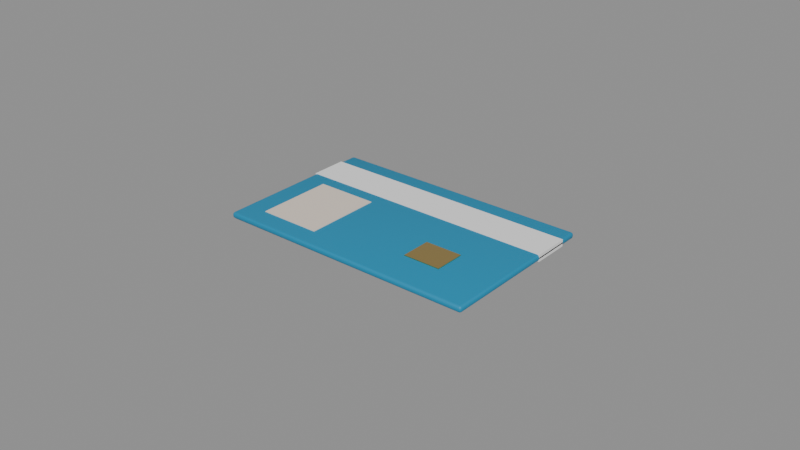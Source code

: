 # Source: SM_Keycard.blend  (saved by Blender 5.3.31; exported with 4.5.12 LTS)
import bpy
from mathutils import Matrix  # noqa: F401  (used for matrix-valued properties, if any)

bpy.ops.wm.read_factory_settings(use_empty=True)
scene = bpy.context.scene
scene.name = 'Scene'

# ---- materials (node trees are filled in below, after node groups)
mat_m_c_002444_0 = bpy.data.materials.new('M_C_002444_0')
mat_m_c_002444_0.diffuse_color = (0.0, 0.25, 0.45, 1.0)
mat_m_white = bpy.data.materials.new('M_White')
mat_m_white.diffuse_color = (0.9, 0.9, 0.9, 1.0)
mat_m_c_796959_0 = bpy.data.materials.new('M_C_796959_0')
mat_m_c_796959_0.diffuse_color = (0.8, 0.7, 0.6, 1.0)
mat_m_gold = bpy.data.materials.new('M_Gold')
mat_m_gold.diffuse_color = (0.75, 0.55, 0.2, 1.0)

# ---- node groups
ng_smooth_by_angle = bpy.data.node_groups.new('Smooth by Angle', 'GeometryNodeTree')
_s = ng_smooth_by_angle.interface.new_socket(name='Mesh', in_out='OUTPUT', socket_type='NodeSocketGeometry')
_s = ng_smooth_by_angle.interface.new_socket(name='Mesh', in_out='INPUT', socket_type='NodeSocketGeometry')
_s = ng_smooth_by_angle.interface.new_socket(name='Angle', in_out='INPUT', socket_type='NodeSocketFloat')
_s.subtype = 'ANGLE'
_s.default_value = 0.5236
_s.min_value = 0.0
_s.max_value = 3.142
_s.description = 'Maximum face angle for smooth edges'
_s = ng_smooth_by_angle.interface.new_socket(name='Ignore Sharpness', in_out='INPUT', socket_type='NodeSocketBool')
_s.force_non_field = True
ng_smooth_by_angle.is_modifier = True
_N = ng_smooth_by_angle.nodes; _L = ng_smooth_by_angle.links
n0 = _N.new('GeometryNodeSetShadeSmooth'); n0.name = 'Set Shade Smooth'; n0.location = (120, -80)
n0.domain = 'EDGE'
n1 = _N.new('GeometryNodeSetShadeSmooth'); n1.name = 'Set Shade Smooth.001'; n1.location = (300, -80)
n2 = _N.new('NodeGroupOutput'); n2.name = 'Group Output'; n2.location = (480, -80)
n3 = _N.new('GeometryNodeInputMeshEdgeAngle'); n3.name = 'Edge Angle'; n3.location = (-440, -240)
n4 = _N.new('NodeGroupInput'); n4.name = 'Group Input'; n4.location = (-80, -80)
n5 = _N.new('GeometryNodeInputEdgeSmooth'); n5.name = 'Is Edge Smooth'; n5.location = (-260, -120)
n6 = _N.new('GeometryNodeInputShadeSmooth'); n6.name = 'Is Shade Smooth'; n6.location = (-440, -397)
n7 = _N.new('FunctionNodeCompare'); n7.name = 'Compare'; n7.location = (-260, -260)
n7.operation = 'LESS_EQUAL'
n8 = _N.new('FunctionNodeBooleanMath'); n8.name = 'Boolean Math.001'; n8.location = (-80, -260)
n9 = _N.new('NodeGroupInput'); n9.name = 'Group Input.001'; n9.location = (-440, -329)
n10 = _N.new('NodeGroupInput'); n10.name = 'Group Input.002'; n10.location = (-259, -189)
n11 = _N.new('FunctionNodeBooleanMath'); n11.name = 'Boolean Math'; n11.location = (-80, -149)
n11.operation = 'OR'
n12 = _N.new('FunctionNodeBooleanMath'); n12.name = 'Boolean Math.002'; n12.location = (-260, -380)
n12.operation = 'OR'
n13 = _N.new('NodeGroupInput'); n13.name = 'Group Input.003'; n13.location = (-440, -460)
_L.new(n3.outputs[0], n7.inputs[0])
_L.new(n1.outputs[0], n2.inputs[0])
_L.new(n9.outputs[1], n7.inputs[1])
_L.new(n7.outputs[0], n8.inputs[0])
_L.new(n4.outputs[0], n0.inputs[0])
_L.new(n0.outputs[0], n1.inputs[0])
_L.new(n8.outputs[0], n0.inputs[2])
_L.new(n10.outputs[2], n11.inputs[1])
_L.new(n5.outputs[0], n11.inputs[0])
_L.new(n11.outputs[0], n0.inputs[1])
_L.new(n13.outputs[2], n12.inputs[1])
_L.new(n6.outputs[0], n12.inputs[0])
_L.new(n12.outputs[0], n8.inputs[1])
n2.is_active_output = True

# ---- material node trees
mat_m_c_002444_0.use_nodes = True; mat_m_c_002444_0.node_tree.nodes.clear()
_N = mat_m_c_002444_0.node_tree.nodes; _L = mat_m_c_002444_0.node_tree.links
n0 = _N.new('ShaderNodeBsdfPrincipled'); n0.name = 'Principled BSDF'; n0.location = (-200, 100)
n0.inputs[0].default_value = (0.0, 0.25, 0.45, 1.0)
n0.inputs[10].default_value = 0.005
n1 = _N.new('ShaderNodeOutputMaterial'); n1.name = 'Material Output'; n1.location = (200, 100)
_L.new(n0.outputs[0], n1.inputs[0])
n1.is_active_output = True
mat_m_white.use_nodes = True; mat_m_white.node_tree.nodes.clear()
_N = mat_m_white.node_tree.nodes; _L = mat_m_white.node_tree.links
n0 = _N.new('ShaderNodeBsdfPrincipled'); n0.name = 'Principled BSDF'; n0.location = (-200, 100)
n0.inputs[0].default_value = (0.9, 0.9, 0.9, 1.0)
n0.inputs[2].default_value = 0.6
n0.inputs[10].default_value = 0.005
n1 = _N.new('ShaderNodeOutputMaterial'); n1.name = 'Material Output'; n1.location = (200, 100)
_L.new(n0.outputs[0], n1.inputs[0])
n1.is_active_output = True
mat_m_c_796959_0.use_nodes = True; mat_m_c_796959_0.node_tree.nodes.clear()
_N = mat_m_c_796959_0.node_tree.nodes; _L = mat_m_c_796959_0.node_tree.links
n0 = _N.new('ShaderNodeBsdfPrincipled'); n0.name = 'Principled BSDF'; n0.location = (-200, 100)
n0.inputs[0].default_value = (0.8, 0.7, 0.6, 1.0)
n0.inputs[10].default_value = 0.005
n1 = _N.new('ShaderNodeOutputMaterial'); n1.name = 'Material Output'; n1.location = (200, 100)
_L.new(n0.outputs[0], n1.inputs[0])
n1.is_active_output = True
mat_m_gold.use_nodes = True; mat_m_gold.node_tree.nodes.clear()
_N = mat_m_gold.node_tree.nodes; _L = mat_m_gold.node_tree.links
n0 = _N.new('ShaderNodeBsdfPrincipled'); n0.name = 'Principled BSDF'; n0.location = (-200, 100)
n0.inputs[0].default_value = (0.75, 0.55, 0.2, 1.0)
n0.inputs[1].default_value = 1.0
n0.inputs[2].default_value = 0.3
n0.inputs[10].default_value = 0.005
n1 = _N.new('ShaderNodeOutputMaterial'); n1.name = 'Material Output'; n1.location = (200, 100)
_L.new(n0.outputs[0], n1.inputs[0])
n1.is_active_output = True

# ---- meshes
me_sm_keycard = bpy.data.meshes.new('SM_Keycard')
me_sm_keycard.from_pydata([(-0.0417, -0.0262, 0.0), (-0.0417, -0.027, 0.0008), (-0.0425, -0.0262, 0.0008), (-0.0417, -0.0266, 0.0001069), (-0.0421, -0.0262, 0.0001069), (-0.04208, -0.02658, 0.0002107), (-0.0421, -0.02689, 0.0008), (-0.0417, -0.02689, 0.0004005), (-0.04208, -0.02679, 0.0004174), (-0.04239, -0.0262, 0.0004005), (-0.04239, -0.0266, 0.0008), (-0.04229, -0.02658, 0.0004174), (-0.0417, -0.027, 0.0012), (-0.0417, -0.0262, 0.002), (-0.0425, -0.0262, 0.0012), (-0.0417, -0.02689, 0.001599), (-0.0421, -0.02689, 0.0012), (-0.04208, -0.02679, 0.001583), (-0.0421, -0.0262, 0.001893), (-0.0417, -0.0266, 0.001893), (-0.04208, -0.02658, 0.001789), (-0.04239, -0.0266, 0.0012), (-0.04239, -0.0262, 0.001599), (-0.04229, -0.02658, 0.001583), (-0.0417, 0.0262, 0.0), (-0.0425, 0.0262, 0.0008), (-0.0417, 0.027, 0.0008), (-0.0421, 0.0262, 0.0001069), (-0.0417, 0.0266, 0.0001069), (-0.04208, 0.02658, 0.0002107), (-0.04239, 0.0266, 0.0008), (-0.04239, 0.0262, 0.0004005), (-0.04229, 0.02658, 0.0004174), (-0.0417, 0.02689, 0.0004005), (-0.0421, 0.02689, 0.0008), (-0.04208, 0.02679, 0.0004174), (-0.0417, 0.0262, 0.002), (-0.0417, 0.027, 0.0012), (-0.0425, 0.0262, 0.0012), (-0.0417, 0.0266, 0.001893), (-0.0421, 0.0262, 0.001893), (-0.04208, 0.02658, 0.001789), (-0.0421, 0.02689, 0.0012), (-0.0417, 0.02689, 0.001599), (-0.04208, 0.02679, 0.001583), (-0.04239, 0.0262, 0.001599), (-0.04239, 0.0266, 0.0012), (-0.04229, 0.02658, 0.001583), (0.0417, -0.0262, 0.0), (0.0425, -0.0262, 0.0008), (0.0417, -0.027, 0.0008), (0.0421, -0.0262, 0.0001069), (0.0417, -0.0266, 0.0001069), (0.04208, -0.02658, 0.0002107), (0.04239, -0.0266, 0.0008), (0.04239, -0.0262, 0.0004005), (0.04229, -0.02658, 0.0004174), (0.0417, -0.02689, 0.0004005), (0.0421, -0.02689, 0.0008), (0.04208, -0.02679, 0.0004174), (0.0417, -0.0262, 0.002), (0.0417, -0.027, 0.0012), (0.0425, -0.0262, 0.0012), (0.0417, -0.0266, 0.001893), (0.0421, -0.0262, 0.001893), (0.04208, -0.02658, 0.001789), (0.0421, -0.02689, 0.0012), (0.0417, -0.02689, 0.001599), (0.04208, -0.02679, 0.001583), (0.04239, -0.0262, 0.001599), (0.04239, -0.0266, 0.0012), (0.04229, -0.02658, 0.001583), (0.0417, 0.0262, 0.0), (0.0417, 0.027, 0.0008), (0.0425, 0.0262, 0.0008), (0.0417, 0.0266, 0.0001069), (0.0421, 0.0262, 0.0001069), (0.04208, 0.02658, 0.0002107), (0.0421, 0.02689, 0.0008), (0.0417, 0.02689, 0.0004005), (0.04208, 0.02679, 0.0004174), (0.04239, 0.0262, 0.0004005), (0.04239, 0.0266, 0.0008), (0.04229, 0.02658, 0.0004174), (0.0417, 0.0262, 0.002), (0.0425, 0.0262, 0.0012), (0.0417, 0.027, 0.0012), (0.0421, 0.0262, 0.001893), (0.0417, 0.0266, 0.001893), (0.04208, 0.02658, 0.001789), (0.04239, 0.0266, 0.0012), (0.04239, 0.0262, 0.001599), (0.04229, 0.02658, 0.001583), (0.0417, 0.02689, 0.001599), (0.0421, 0.02689, 0.0012), (0.04208, 0.02679, 0.001583), (-0.0425, 0.009, -0.0001), (-0.0425, 0.009, 0.0021), (-0.0425, 0.021, -0.0001), (-0.0425, 0.021, 0.0021), (0.0425, 0.009, -0.0001), (0.0425, 0.009, 0.0021), (0.0425, 0.021, -0.0001), (0.0425, 0.021, 0.0021), (-0.035, -0.0205, -0.0002), (-0.035, -0.0205, 0.0022), (-0.035, 0.0045, -0.0002), (-0.035, 0.0045, 0.0022), (-0.015, -0.0205, -0.0002), (-0.015, -0.0205, 0.0022), (-0.015, 0.0045, -0.0002), (-0.015, 0.0045, 0.0022), (0.014, -0.015, -0.00025), (0.014, -0.015, 0.00225), (0.014, -0.005, -0.00025), (0.014, -0.005, 0.00225), (0.026, -0.015, -0.00025), (0.026, -0.015, 0.00225), (0.026, -0.005, -0.00025), (0.026, -0.005, 0.00225)], [], [(0, 3, 5, 4), (3, 7, 8, 5), (1, 6, 8, 7), (6, 10, 11, 8), (2, 9, 11, 10), (9, 4, 5, 11), (5, 8, 11), (12, 15, 17, 16), (15, 19, 20, 17), (13, 18, 20, 19), (18, 22, 23, 20), (14, 21, 23, 22), (21, 16, 17, 23), (17, 20, 23), (24, 27, 29, 28), (27, 31, 32, 29), (25, 30, 32, 31), (30, 34, 35, 32), (26, 33, 35, 34), (33, 28, 29, 35), (29, 32, 35), (36, 39, 41, 40), (39, 43, 44, 41), (37, 42, 44, 43), (42, 46, 47, 44), (38, 45, 47, 46), (45, 40, 41, 47), (41, 44, 47), (48, 51, 53, 52), (51, 55, 56, 53), (49, 54, 56, 55), (54, 58, 59, 56), (50, 57, 59, 58), (57, 52, 53, 59), (53, 56, 59), (60, 63, 65, 64), (63, 67, 68, 65), (61, 66, 68, 67), (66, 70, 71, 68), (62, 69, 71, 70), (69, 64, 65, 71), (65, 68, 71), (72, 75, 77, 76), (75, 79, 80, 77), (73, 78, 80, 79), (78, 82, 83, 80), (74, 81, 83, 82), (81, 76, 77, 83), (77, 80, 83), (84, 87, 89, 88), (87, 91, 92, 89), (85, 90, 92, 91), (90, 94, 95, 92), (86, 93, 95, 94), (93, 88, 89, 95), (89, 92, 95), (24, 0, 4, 27), (27, 4, 9, 31), (31, 9, 2, 25), (1, 12, 16, 6), (6, 16, 21, 10), (10, 21, 14, 2), (13, 36, 40, 18), (18, 40, 45, 22), (22, 45, 38, 14), (37, 26, 34, 42), (42, 34, 30, 46), (46, 30, 25, 38), (72, 24, 28, 75), (75, 28, 33, 79), (79, 33, 26, 73), (36, 84, 88, 39), (39, 88, 93, 43), (43, 93, 86, 37), (85, 74, 82, 90), (90, 82, 78, 94), (94, 78, 73, 86), (48, 72, 76, 51), (51, 76, 81, 55), (55, 81, 74, 49), (84, 60, 64, 87), (87, 64, 69, 91), (91, 69, 62, 85), (61, 50, 58, 66), (66, 58, 54, 70), (70, 54, 49, 62), (0, 48, 52, 3), (3, 52, 57, 7), (7, 57, 50, 1), (60, 13, 19, 63), (63, 19, 15, 67), (67, 15, 12, 61), (24, 72, 48, 0), (2, 14, 38, 25), (50, 61, 12, 1), (84, 36, 13, 60), (26, 37, 86, 73), (74, 85, 62, 49), (96, 97, 99, 98), (98, 99, 103, 102), (102, 103, 101, 100), (100, 101, 97, 96), (98, 102, 100, 96), (103, 99, 97, 101), (104, 105, 107, 106), (106, 107, 111, 110), (110, 111, 109, 108), (108, 109, 105, 104), (106, 110, 108, 104), (111, 107, 105, 109), (112, 113, 115, 114), (114, 115, 119, 118), (118, 119, 117, 116), (116, 117, 113, 112), (114, 118, 116, 112), (119, 115, 113, 117)])
me_sm_keycard.polygons.foreach_set('use_smooth', [True] * 116)
me_sm_keycard.polygons.foreach_set('material_index', [0, 0, 0, 0, 0, 0, 0, 0, 0, 0, 0, 0, 0, 0, 0, 0, 0, 0, 0, 0, 0, 0, 0, 0, 0, 0, 0, 0, 0, 0, 0, 0, 0, 0, 0, 0, 0, 0, 0, 0, 0, 0, 0, 0, 0, 0, 0, 0, 0, 0, 0, 0, 0, 0, 0, 0, 0, 0, 0, 0, 0, 0, 0, 0, 0, 0, 0, 0, 0, 0, 0, 0, 0, 0, 0, 0, 0, 0, 0, 0, 0, 0, 0, 0, 0, 0, 0, 0, 0, 0, 0, 0, 0, 0, 0, 0, 0, 0, 1, 1, 1, 1, 1, 1, 2, 2, 2, 2, 2, 2, 3, 3, 3, 3, 3, 3])
_uv = me_sm_keycard.uv_layers.new(name='UVMap')
_uv.uv.foreach_set('vector', [-0.2085, -0.131, -0.2085, -0.133, -0.2104, -0.1329, -0.2105, -0.131, -0.2085, -0.133, -0.2085, -0.1345, -0.2104, -0.1339, -0.2104, -0.1329, -0.2085, 0.004, -0.2105, 0.004, -0.2104, 0.002087, -0.2085, 0.002003, -0.1345, 0.004, -0.133, 0.004, -0.1329, 0.002087, -0.1339, 0.002087, -0.131, 0.004, -0.131, 0.002003, -0.1329, 0.002087, -0.133, 0.004, -0.131, 0.002003, -0.131, 0.0005344, -0.1329, 0.001053, -0.1329, 0.002087, -0.1329, 0.001053, -0.1339, 0.002087, -0.1329, 0.002087, -0.2085, 0.006, -0.2085, 0.007997, -0.2104, 0.007913, -0.2105, 0.006, -0.2085, -0.1345, -0.2085, -0.133, -0.2104, -0.1329, -0.2104, -0.1339, -0.2085, -0.131, -0.2105, -0.131, -0.2104, -0.1329, -0.2085, -0.133, -0.131, 0.009466, -0.131, 0.007997, -0.1329, 0.007913, -0.1329, 0.008947, -0.131, 0.006, -0.133, 0.006, -0.1329, 0.007913, -0.131, 0.007997, -0.133, 0.006, -0.1345, 0.006, -0.1339, 0.007913, -0.1329, 0.007913, -0.1339, 0.007913, -0.1329, 0.008947, -0.1329, 0.007913, -0.2085, 0.131, -0.2105, 0.131, -0.2104, 0.1329, -0.2085, 0.133, 0.131, 0.0005344, 0.131, 0.002003, 0.1329, 0.002087, 0.1329, 0.001053, 0.131, 0.004, 0.133, 0.004, 0.1329, 0.002087, 0.131, 0.002003, 0.133, 0.004, 0.1345, 0.004, 0.1339, 0.002087, 0.1329, 0.002087, -0.2085, 0.004, -0.2085, 0.002003, -0.2104, 0.002087, -0.2105, 0.004, -0.2085, 0.002003, -0.2085, 0.0005344, -0.2104, 0.001053, -0.2104, 0.002087, 0.1329, 0.001053, 0.1329, 0.002087, 0.1339, 0.002087, -0.2085, 0.131, -0.2085, 0.133, -0.2104, 0.1329, -0.2105, 0.131, -0.2085, 0.133, -0.2085, 0.1345, -0.2104, 0.1339, -0.2104, 0.1329, -0.2085, 0.006, -0.2105, 0.006, -0.2104, 0.007913, -0.2085, 0.007997, 0.1345, 0.006, 0.133, 0.006, 0.1329, 0.007913, 0.1339, 0.007913, 0.131, 0.006, 0.131, 0.007997, 0.1329, 0.007913, 0.133, 0.006, 0.131, 0.007997, 0.131, 0.009466, 0.1329, 0.008947, 0.1329, 0.007913, 0.1329, 0.008947, 0.1339, 0.007913, 0.1329, 0.007913, 0.2085, -0.131, 0.2105, -0.131, 0.2104, -0.1329, 0.2085, -0.133, -0.131, 0.0005344, -0.131, 0.002003, -0.1329, 0.002087, -0.1329, 0.001053, -0.131, 0.004, -0.133, 0.004, -0.1329, 0.002087, -0.131, 0.002003, -0.133, 0.004, -0.1345, 0.004, -0.1339, 0.002087, -0.1329, 0.002087, 0.2085, 0.004, 0.2085, 0.002003, 0.2104, 0.002087, 0.2105, 0.004, 0.2085, 0.002003, 0.2085, 0.0005344, 0.2104, 0.001053, 0.2104, 0.002087, -0.1329, 0.001053, -0.1329, 0.002087, -0.1339, 0.002087, 0.2085, -0.131, 0.2085, -0.133, 0.2104, -0.1329, 0.2105, -0.131, 0.2085, -0.133, 0.2085, -0.1345, 0.2104, -0.1339, 0.2104, -0.1329, 0.2085, 0.006, 0.2105, 0.006, 0.2104, 0.007913, 0.2085, 0.007997, -0.1345, 0.006, -0.133, 0.006, -0.1329, 0.007913, -0.1339, 0.007913, -0.131, 0.006, -0.131, 0.007997, -0.1329, 0.007913, -0.133, 0.006, -0.131, 0.007997, -0.131, 0.009466, -0.1329, 0.008947, -0.1329, 0.007913, -0.1329, 0.008947, -0.1339, 0.007913, -0.1329, 0.007913, 0.2085, 0.131, 0.2085, 0.133, 0.2104, 0.1329, 0.2105, 0.131, 0.2085, 0.133, 0.2085, 0.1345, 0.2104, 0.1339, 0.2104, 0.1329, 0.2085, 0.004, 0.2105, 0.004, 0.2104, 0.002087, 0.2085, 0.002003, 0.1345, 0.004, 0.133, 0.004, 0.1329, 0.002087, 0.1339, 0.002087, 0.131, 0.004, 0.131, 0.002003, 0.1329, 0.002087, 0.133, 0.004, 0.131, 0.002003, 0.131, 0.0005344, 0.1329, 0.001053, 0.1329, 0.002087, 0.1329, 0.001053, 0.1339, 0.002087, 0.1329, 0.002087, 0.2085, 0.131, 0.2105, 0.131, 0.2104, 0.1329, 0.2085, 0.133, 0.131, 0.009466, 0.131, 0.007997, 0.1329, 0.007913, 0.1329, 0.008947, 0.131, 0.006, 0.133, 0.006, 0.1329, 0.007913, 0.131, 0.007997, 0.133, 0.006, 0.1345, 0.006, 0.1339, 0.007913, 0.1329, 0.007913, 0.2085, 0.006, 0.2085, 0.007997, 0.2104, 0.007913, 0.2105, 0.006, 0.2085, 0.1345, 0.2085, 0.133, 0.2104, 0.1329, 0.2104, 0.1339, 0.1329, 0.008947, 0.1329, 0.007913, 0.1339, 0.007913, -0.2085, 0.131, -0.2085, -0.131, -0.2105, -0.131, -0.2105, 0.131, 0.131, 0.0005344, -0.131, 0.0005344, -0.131, 0.002003, 0.131, 0.002003, 0.131, 0.002003, -0.131, 0.002003, -0.131, 0.004, 0.131, 0.004, -0.2085, 0.004, -0.2085, 0.006, -0.2105, 0.006, -0.2105, 0.004, -0.1345, 0.004, -0.1345, 0.006, -0.133, 0.006, -0.133, 0.004, -0.133, 0.004, -0.133, 0.006, -0.131, 0.006, -0.131, 0.004, -0.2085, -0.131, -0.2085, 0.131, -0.2105, 0.131, -0.2105, -0.131, -0.131, 0.009466, 0.131, 0.009466, 0.131, 0.007997, -0.131, 0.007997, -0.131, 0.007997, 0.131, 0.007997, 0.131, 0.006, -0.131, 0.006, -0.2085, 0.006, -0.2085, 0.004, -0.2105, 0.004, -0.2105, 0.006, 0.1345, 0.006, 0.1345, 0.004, 0.133, 0.004, 0.133, 0.006, 0.133, 0.006, 0.133, 0.004, 0.131, 0.004, 0.131, 0.006, 0.2085, 0.131, -0.2085, 0.131, -0.2085, 0.133, 0.2085, 0.133, 0.2085, 0.0005344, -0.2085, 0.0005344, -0.2085, 0.002003, 0.2085, 0.002003, 0.2085, 0.002003, -0.2085, 0.002003, -0.2085, 0.004, 0.2085, 0.004, -0.2085, 0.131, 0.2085, 0.131, 0.2085, 0.133, -0.2085, 0.133, -0.2085, 0.009466, 0.2085, 0.009466, 0.2085, 0.007997, -0.2085, 0.007997, -0.2085, 0.007997, 0.2085, 0.007997, 0.2085, 0.006, -0.2085, 0.006, 0.131, 0.006, 0.131, 0.004, 0.133, 0.004, 0.133, 0.006, 0.133, 0.006, 0.133, 0.004, 0.1345, 0.004, 0.1345, 0.006, 0.2105, 0.006, 0.2105, 0.004, 0.2085, 0.004, 0.2085, 0.006, 0.2085, -0.131, 0.2085, 0.131, 0.2105, 0.131, 0.2105, -0.131, -0.131, 0.0005344, 0.131, 0.0005344, 0.131, 0.002003, -0.131, 0.002003, -0.131, 0.002003, 0.131, 0.002003, 0.131, 0.004, -0.131, 0.004, 0.2085, 0.131, 0.2085, -0.131, 0.2105, -0.131, 0.2105, 0.131, 0.131, 0.009466, -0.131, 0.009466, -0.131, 0.007997, 0.131, 0.007997, 0.131, 0.007997, -0.131, 0.007997, -0.131, 0.006, 0.131, 0.006, 0.2085, 0.006, 0.2085, 0.004, 0.2105, 0.004, 0.2105, 0.006, -0.1345, 0.006, -0.1345, 0.004, -0.133, 0.004, -0.133, 0.006, -0.133, 0.006, -0.133, 0.004, -0.131, 0.004, -0.131, 0.006, -0.2085, -0.131, 0.2085, -0.131, 0.2085, -0.133, -0.2085, -0.133, -0.2085, 0.0005344, 0.2085, 0.0005344, 0.2085, 0.002003, -0.2085, 0.002003, -0.2085, 0.002003, 0.2085, 0.002003, 0.2085, 0.004, -0.2085, 0.004, 0.2085, -0.131, -0.2085, -0.131, -0.2085, -0.133, 0.2085, -0.133, 0.2085, 0.009466, -0.2085, 0.009466, -0.2085, 0.007997, 0.2085, 0.007997, 0.2085, 0.007997, -0.2085, 0.007997, -0.2085, 0.006, 0.2085, 0.006, -0.2085, 0.131, 0.2085, 0.131, 0.2085, -0.131, -0.2085, -0.131, -0.131, 0.004, -0.131, 0.006, 0.131, 0.006, 0.131, 0.004, 0.2085, 0.004, 0.2085, 0.006, -0.2085, 0.006, -0.2085, 0.004, 0.2085, 0.131, -0.2085, 0.131, -0.2085, -0.131, 0.2085, -0.131, -0.2085, 0.004, -0.2085, 0.006, 0.2085, 0.006, 0.2085, 0.004, 0.131, 0.004, 0.131, 0.006, -0.131, 0.006, -0.131, 0.004, 0.045, -0.0005, 0.045, 0.0105, 0.105, 0.0105, 0.105, -0.0005, -0.2125, -0.0005, -0.2125, 0.0105, 0.2125, 0.0105, 0.2125, -0.0005, 0.105, -0.0005, 0.105, 0.0105, 0.045, 0.0105, 0.045, -0.0005, 0.2125, -0.0005, 0.2125, 0.0105, -0.2125, 0.0105, -0.2125, -0.0005, -0.2125, 0.105, 0.2125, 0.105, 0.2125, 0.045, -0.2125, 0.045, 0.2125, 0.105, -0.2125, 0.105, -0.2125, 0.045, 0.2125, 0.045, -0.1025, -0.001, -0.1025, 0.011, 0.0225, 0.011, 0.0225, -0.001, -0.175, -0.001, -0.175, 0.011, -0.075, 0.011, -0.075, -0.001, 0.0225, -0.001, 0.0225, 0.011, -0.1025, 0.011, -0.1025, -0.001, -0.075, -0.001, -0.075, 0.011, -0.175, 0.011, -0.175, -0.001, -0.175, 0.0225, -0.075, 0.0225, -0.075, -0.1025, -0.175, -0.1025, -0.075, 0.0225, -0.175, 0.0225, -0.175, -0.1025, -0.075, -0.1025, -0.075, -0.00125, -0.075, 0.01125, -0.025, 0.01125, -0.025, -0.00125, 0.07, -0.00125, 0.07, 0.01125, 0.13, 0.01125, 0.13, -0.00125, -0.025, -0.00125, -0.025, 0.01125, -0.075, 0.01125, -0.075, -0.00125, 0.13, -0.00125, 0.13, 0.01125, 0.07, 0.01125, 0.07, -0.00125, 0.07, -0.025, 0.13, -0.025, 0.13, -0.075, 0.07, -0.075, 0.13, -0.025, 0.07, -0.025, 0.07, -0.075, 0.13, -0.075])
me_sm_keycard.materials.append(mat_m_c_002444_0)
me_sm_keycard.materials.append(mat_m_white)
me_sm_keycard.materials.append(mat_m_c_796959_0)
me_sm_keycard.materials.append(mat_m_gold)
me_sm_keycard.update()

# ---- objects
ob_sm_keycard = bpy.data.objects.new('SM_Keycard', me_sm_keycard)

# ---- transforms, parenting, visibility, modifiers, constraints
ob_sm_keycard.location = (0.0, 0.0, 0.0)
_m = ob_sm_keycard.modifiers.new('Smooth by Angle', 'NODES')
_m.node_group = ng_smooth_by_angle
_gi = [s.identifier for s in ng_smooth_by_angle.interface.items_tree if s.item_type == 'SOCKET' and s.in_out == 'INPUT']
_m[_gi[1]] = 0.6109  # 'Angle'
_m.use_pin_to_last = True
_m.show_group_selector = False

# ---- collection membership
scene.collection.objects.link(ob_sm_keycard)

# ---- scene / render settings (as saved in the file)
scene.frame_start = 1; scene.frame_end = 250; scene.frame_set(1)
scene.render.engine = 'BLENDER_EEVEE_NEXT'
scene.render.bake_bias = 0.0
scene.render.bake_samples = 0
scene.render.compositor_device = 'GPU'
scene.eevee.use_volume_custom_range = False
scene.eevee.fast_gi_thickness_near = 0.1
scene.eevee.fast_gi_thickness_far = 0.0
scene.eevee.ray_tracing_options.screen_trace_thickness = 0.1
bpy.context.view_layer.update()

# ---- added for rendering (the .blend has no active camera and no usable light): camera, sun + grey world if the file has none
cam_auto = bpy.data.cameras.new('AutoCamera')
cam_auto.lens = 50.0
cam_auto.sensor_width = 36.0
cam_auto.clip_end = 1000.0
ob_auto_camera = bpy.data.objects.new('AutoCamera', cam_auto)
scene.collection.objects.link(ob_auto_camera)
ob_auto_camera.location = (0.185045, -0.222054, 0.149036)
ob_auto_camera.rotation_euler = (1.09748, -7.21219e-08, 0.694738)
scene.camera = ob_auto_camera
light_auto_sun = bpy.data.lights.new('AutoSun', 'SUN')
light_auto_sun.energy = 3.0
light_auto_sun.angle = 0.0523599
ob_auto_sun = bpy.data.objects.new('AutoSun', light_auto_sun)
scene.collection.objects.link(ob_auto_sun)
ob_auto_sun.rotation_euler = (0.872665, 0.174533, 0.523599)
if scene.world is None:
    world_auto = bpy.data.worlds.new('AutoWorld')
    world_auto.color = (0.3, 0.3, 0.3)
    scene.world = world_auto
bpy.context.view_layer.update()
